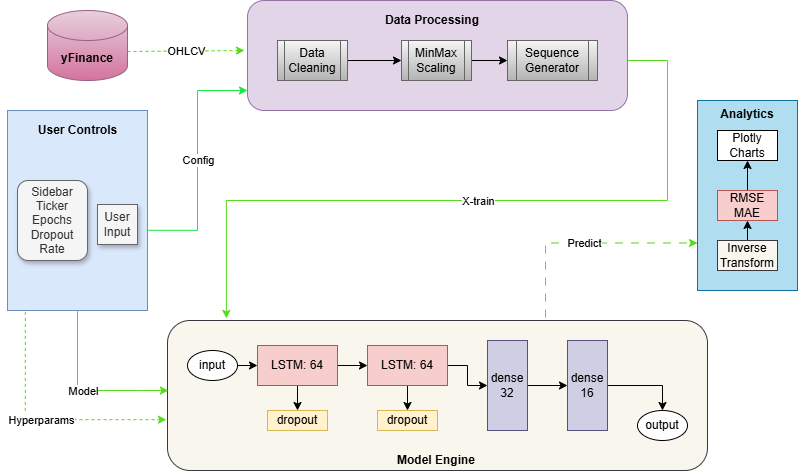

The diagram above was exported from draw.io. Its source (the exported page's mxGraphModel, read from the mxfile embedded in the PNG):
<mxGraphModel dx="933" dy="508" grid="1" gridSize="10" guides="1" tooltips="1" connect="1" arrows="1" fold="1" page="1" pageScale="1" pageWidth="827" pageHeight="1169" math="0" shadow="0">
  <root>
    <mxCell id="0" />
    <mxCell id="1" parent="0" />
    <mxCell id="vluWkRj5lvcKN8IFfrUL-1" parent="1" style="rounded=0;whiteSpace=wrap;html=1;fillColor=#dae8fc;strokeColor=#6c8ebf;" value="" vertex="1">
      <mxGeometry height="200" width="140" x="20" y="140" as="geometry" />
    </mxCell>
    <mxCell id="vluWkRj5lvcKN8IFfrUL-2" parent="1" style="rounded=1;whiteSpace=wrap;html=1;movable=1;resizable=1;rotatable=1;deletable=1;editable=1;locked=0;connectable=1;fillColor=#e1d5e7;strokeColor=#9673a6;" value="" vertex="1">
      <mxGeometry height="110" width="380" x="260" y="30" as="geometry" />
    </mxCell>
    <mxCell id="vluWkRj5lvcKN8IFfrUL-3" parent="1" style="rounded=1;whiteSpace=wrap;html=1;fillColor=#f9f7ed;strokeColor=#36393d;" value="" vertex="1">
      <mxGeometry height="150" width="540" x="180" y="350" as="geometry" />
    </mxCell>
    <mxCell id="vluWkRj5lvcKN8IFfrUL-4" parent="1" style="rounded=0;whiteSpace=wrap;html=1;fillColor=#b1ddf0;strokeColor=#10739e;" value="" vertex="1">
      <mxGeometry height="190" width="100" x="710" y="130" as="geometry" />
    </mxCell>
    <mxCell id="vluWkRj5lvcKN8IFfrUL-5" parent="1" style="shape=cylinder3;whiteSpace=wrap;html=1;boundedLbl=1;backgroundOutline=1;size=15;movable=1;resizable=1;rotatable=1;deletable=1;editable=1;locked=0;connectable=1;fillColor=#e6d0de;strokeColor=#996185;gradientColor=#d5739d;" value="&lt;b&gt;yFinance&lt;/b&gt;" vertex="1">
      <mxGeometry height="70" width="80" x="60" y="40" as="geometry" />
    </mxCell>
    <mxCell id="vluWkRj5lvcKN8IFfrUL-79" edge="1" parent="1" source="vluWkRj5lvcKN8IFfrUL-18" style="edgeStyle=orthogonalEdgeStyle;shape=wire;rounded=0;orthogonalLoop=1;jettySize=auto;html=1;exitX=1;exitY=0.5;exitDx=0;exitDy=0;entryX=0;entryY=0.5;entryDx=0;entryDy=0;dashed=1;" target="vluWkRj5lvcKN8IFfrUL-19">
      <mxGeometry relative="1" as="geometry" />
    </mxCell>
    <mxCell id="vluWkRj5lvcKN8IFfrUL-18" parent="1" style="shape=process;whiteSpace=wrap;html=1;backgroundOutline=1;fillColor=#f5f5f5;strokeColor=#666666;gradientColor=#b3b3b3;" value="Data&lt;div&gt;Cleaning&lt;/div&gt;" vertex="1">
      <mxGeometry height="40" width="70" x="290" y="70" as="geometry" />
    </mxCell>
    <mxCell id="vluWkRj5lvcKN8IFfrUL-80" edge="1" parent="1" source="vluWkRj5lvcKN8IFfrUL-19" style="edgeStyle=orthogonalEdgeStyle;shape=wire;rounded=0;orthogonalLoop=1;jettySize=auto;html=1;exitX=1;exitY=0.5;exitDx=0;exitDy=0;entryX=0;entryY=0.5;entryDx=0;entryDy=0;dashed=1;" target="vluWkRj5lvcKN8IFfrUL-20">
      <mxGeometry relative="1" as="geometry" />
    </mxCell>
    <mxCell id="vluWkRj5lvcKN8IFfrUL-19" parent="1" style="shape=process;whiteSpace=wrap;html=1;backgroundOutline=1;fillColor=#f5f5f5;gradientColor=#b3b3b3;strokeColor=#666666;" value="MinMax&lt;div&gt;Scaling&lt;/div&gt;" vertex="1">
      <mxGeometry height="40" width="70" x="414" y="70" as="geometry" />
    </mxCell>
    <mxCell id="vluWkRj5lvcKN8IFfrUL-20" parent="1" style="shape=process;whiteSpace=wrap;html=1;backgroundOutline=1;fillColor=#f5f5f5;gradientColor=#b3b3b3;strokeColor=#666666;" value="Sequence&lt;div&gt;Generator&lt;/div&gt;" vertex="1">
      <mxGeometry height="40" width="90" x="520" y="70" as="geometry" />
    </mxCell>
    <mxCell id="vluWkRj5lvcKN8IFfrUL-60" edge="1" parent="1" source="vluWkRj5lvcKN8IFfrUL-21" style="edgeStyle=orthogonalEdgeStyle;shape=wire;rounded=0;orthogonalLoop=1;jettySize=auto;html=1;exitX=1;exitY=0.5;exitDx=0;exitDy=0;entryX=0;entryY=0.5;entryDx=0;entryDy=0;dashed=1;" target="vluWkRj5lvcKN8IFfrUL-22">
      <mxGeometry relative="1" as="geometry" />
    </mxCell>
    <mxCell id="vluWkRj5lvcKN8IFfrUL-21" parent="1" style="ellipse;whiteSpace=wrap;html=1;" value="input" vertex="1">
      <mxGeometry height="30" width="50" x="200" y="380" as="geometry" />
    </mxCell>
    <mxCell id="vluWkRj5lvcKN8IFfrUL-59" edge="1" parent="1" source="vluWkRj5lvcKN8IFfrUL-22" style="edgeStyle=orthogonalEdgeStyle;shape=wire;rounded=0;orthogonalLoop=1;jettySize=auto;html=1;exitX=1;exitY=0.5;exitDx=0;exitDy=0;entryX=0;entryY=0.5;entryDx=0;entryDy=0;dashed=1;" target="vluWkRj5lvcKN8IFfrUL-23">
      <mxGeometry relative="1" as="geometry" />
    </mxCell>
    <mxCell id="vluWkRj5lvcKN8IFfrUL-69" edge="1" parent="1" source="vluWkRj5lvcKN8IFfrUL-22" style="edgeStyle=orthogonalEdgeStyle;shape=wire;rounded=0;orthogonalLoop=1;jettySize=auto;html=1;exitX=0.5;exitY=1;exitDx=0;exitDy=0;entryX=0.5;entryY=0;entryDx=0;entryDy=0;dashed=1;" target="vluWkRj5lvcKN8IFfrUL-26">
      <mxGeometry relative="1" as="geometry" />
    </mxCell>
    <mxCell id="vluWkRj5lvcKN8IFfrUL-22" parent="1" style="rounded=0;whiteSpace=wrap;html=1;fillColor=#f8cecc;strokeColor=#b85450;" value="LSTM: 64" vertex="1">
      <mxGeometry height="40" width="80" x="270" y="375" as="geometry" />
    </mxCell>
    <mxCell id="vluWkRj5lvcKN8IFfrUL-65" edge="1" parent="1" source="vluWkRj5lvcKN8IFfrUL-23" style="edgeStyle=orthogonalEdgeStyle;shape=wire;rounded=0;orthogonalLoop=1;jettySize=auto;html=1;exitX=1;exitY=0.5;exitDx=0;exitDy=0;entryX=0;entryY=0.5;entryDx=0;entryDy=0;dashed=1;" target="vluWkRj5lvcKN8IFfrUL-24">
      <mxGeometry relative="1" as="geometry" />
    </mxCell>
    <mxCell id="vluWkRj5lvcKN8IFfrUL-70" edge="1" parent="1" source="vluWkRj5lvcKN8IFfrUL-23" style="edgeStyle=orthogonalEdgeStyle;shape=wire;rounded=0;orthogonalLoop=1;jettySize=auto;html=1;exitX=0.5;exitY=1;exitDx=0;exitDy=0;entryX=0.5;entryY=0;entryDx=0;entryDy=0;dashed=1;" target="vluWkRj5lvcKN8IFfrUL-27">
      <mxGeometry relative="1" as="geometry" />
    </mxCell>
    <mxCell id="vluWkRj5lvcKN8IFfrUL-23" parent="1" style="rounded=0;whiteSpace=wrap;html=1;fillColor=#f8cecc;strokeColor=#b85450;" value="LSTM: 64" vertex="1">
      <mxGeometry height="40" width="80" x="380" y="375" as="geometry" />
    </mxCell>
    <mxCell id="vluWkRj5lvcKN8IFfrUL-66" edge="1" parent="1" source="vluWkRj5lvcKN8IFfrUL-24" style="edgeStyle=orthogonalEdgeStyle;shape=wire;rounded=0;orthogonalLoop=1;jettySize=auto;html=1;exitX=1;exitY=0.5;exitDx=0;exitDy=0;dashed=1;" target="vluWkRj5lvcKN8IFfrUL-25">
      <mxGeometry relative="1" as="geometry" />
    </mxCell>
    <mxCell id="vluWkRj5lvcKN8IFfrUL-24" parent="1" style="rounded=0;whiteSpace=wrap;html=1;fillColor=#d0cee2;strokeColor=#56517e;" value="dense&lt;div&gt;32&lt;/div&gt;" vertex="1">
      <mxGeometry height="90" width="40" x="500" y="370" as="geometry" />
    </mxCell>
    <mxCell id="vluWkRj5lvcKN8IFfrUL-68" edge="1" parent="1" source="vluWkRj5lvcKN8IFfrUL-25" style="edgeStyle=orthogonalEdgeStyle;shape=wire;rounded=0;orthogonalLoop=1;jettySize=auto;html=1;exitX=1;exitY=0.5;exitDx=0;exitDy=0;entryX=0.5;entryY=0;entryDx=0;entryDy=0;dashed=1;" target="vluWkRj5lvcKN8IFfrUL-28">
      <mxGeometry relative="1" as="geometry" />
    </mxCell>
    <mxCell id="vluWkRj5lvcKN8IFfrUL-25" parent="1" style="rounded=0;whiteSpace=wrap;html=1;fillColor=#d0cee2;strokeColor=#56517e;" value="dense&lt;div&gt;16&lt;/div&gt;" vertex="1">
      <mxGeometry height="90" width="40" x="580" y="370" as="geometry" />
    </mxCell>
    <mxCell id="vluWkRj5lvcKN8IFfrUL-26" parent="1" style="rounded=0;whiteSpace=wrap;html=1;fillColor=#fff2cc;strokeColor=#d6b656;" value="dropout" vertex="1">
      <mxGeometry height="20" width="60" x="280" y="440" as="geometry" />
    </mxCell>
    <mxCell id="vluWkRj5lvcKN8IFfrUL-27" parent="1" style="rounded=0;whiteSpace=wrap;html=1;fillColor=#fff2cc;strokeColor=#d6b656;" value="dropout" vertex="1">
      <mxGeometry height="20" width="60" x="390" y="440" as="geometry" />
    </mxCell>
    <mxCell id="vluWkRj5lvcKN8IFfrUL-28" parent="1" style="ellipse;whiteSpace=wrap;html=1;" value="output" vertex="1">
      <mxGeometry height="30" width="50" x="650" y="440" as="geometry" />
    </mxCell>
    <mxCell id="vluWkRj5lvcKN8IFfrUL-30" parent="1" style="rounded=0;whiteSpace=wrap;html=1;" value="Plotly&lt;div&gt;Charts&lt;/div&gt;" vertex="1">
      <mxGeometry height="30" width="60" x="730" y="160" as="geometry" />
    </mxCell>
    <mxCell id="vluWkRj5lvcKN8IFfrUL-83" edge="1" parent="1" source="vluWkRj5lvcKN8IFfrUL-31" style="edgeStyle=orthogonalEdgeStyle;shape=wire;rounded=0;orthogonalLoop=1;jettySize=auto;html=1;exitX=0.5;exitY=0;exitDx=0;exitDy=0;entryX=0.5;entryY=1;entryDx=0;entryDy=0;dashed=1;" target="vluWkRj5lvcKN8IFfrUL-30">
      <mxGeometry relative="1" as="geometry" />
    </mxCell>
    <mxCell id="vluWkRj5lvcKN8IFfrUL-31" parent="1" style="rounded=0;whiteSpace=wrap;html=1;fillColor=#f8cecc;strokeColor=#b85450;" value="RMSE&lt;div&gt;MAE&lt;/div&gt;" vertex="1">
      <mxGeometry height="30" width="60" x="730" y="220" as="geometry" />
    </mxCell>
    <mxCell id="vluWkRj5lvcKN8IFfrUL-82" edge="1" parent="1" source="vluWkRj5lvcKN8IFfrUL-32" style="edgeStyle=orthogonalEdgeStyle;shape=wire;rounded=0;orthogonalLoop=1;jettySize=auto;html=1;exitX=0.5;exitY=0;exitDx=0;exitDy=0;entryX=0.5;entryY=1;entryDx=0;entryDy=0;dashed=1;" target="vluWkRj5lvcKN8IFfrUL-31">
      <mxGeometry relative="1" as="geometry" />
    </mxCell>
    <mxCell id="vluWkRj5lvcKN8IFfrUL-32" parent="1" style="rounded=0;whiteSpace=wrap;html=1;fillColor=#f9f7ed;strokeColor=#36393d;" value="Inverse&lt;div&gt;Transform&lt;/div&gt;" vertex="1">
      <mxGeometry height="30" width="60" x="730" y="270" as="geometry" />
    </mxCell>
    <mxCell id="vluWkRj5lvcKN8IFfrUL-42" edge="1" parent="1" style="endArrow=classic;html=1;rounded=0;dashed=1;strokeColor=light-dark(#57DB1F,#EDEDED);" value="">
      <mxGeometry relative="1" as="geometry">
        <mxPoint x="140" y="81" as="sourcePoint" />
        <mxPoint x="257" y="80" as="targetPoint" />
      </mxGeometry>
    </mxCell>
    <mxCell id="vluWkRj5lvcKN8IFfrUL-43" connectable="0" parent="vluWkRj5lvcKN8IFfrUL-42" style="edgeLabel;resizable=0;html=1;;align=center;verticalAlign=middle;dashed=1;" value="OHLCV" vertex="1">
      <mxGeometry relative="1" as="geometry" />
    </mxCell>
    <mxCell id="vluWkRj5lvcKN8IFfrUL-46" edge="1" parent="1" source="vluWkRj5lvcKN8IFfrUL-1" style="endArrow=classic;html=1;rounded=0;edgeStyle=orthogonalEdgeStyle;entryX=0;entryY=0.818;entryDx=0;entryDy=0;entryPerimeter=0;exitX=1.007;exitY=0.599;exitDx=0;exitDy=0;exitPerimeter=0;strokeColor=light-dark(#19e642, #ededed);" target="vluWkRj5lvcKN8IFfrUL-2" value="">
      <mxGeometry relative="1" as="geometry">
        <mxPoint x="160" y="200" as="sourcePoint" />
        <mxPoint x="280" y="200" as="targetPoint" />
      </mxGeometry>
    </mxCell>
    <mxCell id="vluWkRj5lvcKN8IFfrUL-47" connectable="0" parent="vluWkRj5lvcKN8IFfrUL-46" style="edgeLabel;resizable=0;html=1;;align=center;verticalAlign=middle;dashed=1;" value="Config" vertex="1">
      <mxGeometry relative="1" as="geometry" />
    </mxCell>
    <mxCell id="vluWkRj5lvcKN8IFfrUL-48" edge="1" parent="1" style="endArrow=classic;html=1;rounded=0;edgeStyle=orthogonalEdgeStyle;exitX=0.422;exitY=1.003;exitDx=0;exitDy=0;exitPerimeter=0;strokeColor=#57DB1F;" value="">
      <mxGeometry relative="1" as="geometry">
        <Array as="points">
          <mxPoint x="89.92" y="420" />
          <mxPoint x="150.92" y="420" />
        </Array>
        <mxPoint x="89.99999999999993" y="340.6" as="sourcePoint" />
        <mxPoint x="180.92" y="420" as="targetPoint" />
      </mxGeometry>
    </mxCell>
    <mxCell id="vluWkRj5lvcKN8IFfrUL-49" connectable="0" parent="vluWkRj5lvcKN8IFfrUL-48" style="edgeLabel;resizable=0;html=1;;align=center;verticalAlign=middle;dashed=1;" value="Model" vertex="1">
      <mxGeometry relative="1" as="geometry" />
    </mxCell>
    <mxCell id="vluWkRj5lvcKN8IFfrUL-52" parent="1" style="text;html=1;whiteSpace=wrap;strokeColor=none;fillColor=none;align=center;verticalAlign=middle;rounded=0;" value="&lt;b&gt;Data Processing&lt;/b&gt;" vertex="1">
      <mxGeometry height="20" width="170" x="360" y="40" as="geometry" />
    </mxCell>
    <mxCell id="vluWkRj5lvcKN8IFfrUL-53" parent="1" style="text;html=1;whiteSpace=wrap;strokeColor=none;fillColor=none;align=center;verticalAlign=middle;rounded=0;" value="&lt;b&gt;Model Engine&lt;/b&gt;" vertex="1">
      <mxGeometry height="20" width="170" x="364" y="480" as="geometry" />
    </mxCell>
    <mxCell id="vluWkRj5lvcKN8IFfrUL-55" parent="1" style="text;html=1;whiteSpace=wrap;strokeColor=none;fillColor=none;align=center;verticalAlign=middle;rounded=0;" value="&lt;b&gt;User Controls&lt;/b&gt;" vertex="1">
      <mxGeometry height="20" width="155" x="12.5" y="150" as="geometry" />
    </mxCell>
    <mxCell id="vluWkRj5lvcKN8IFfrUL-72" edge="1" parent="1" style="endArrow=classic;html=1;rounded=0;edgeStyle=orthogonalEdgeStyle;entryX=0.109;entryY=-0.014;entryDx=0;entryDy=0;entryPerimeter=0;strokeColor=light-dark(#57DB1F,#EDEDED);" target="vluWkRj5lvcKN8IFfrUL-3" value="">
      <mxGeometry relative="1" as="geometry">
        <Array as="points">
          <mxPoint x="680" y="90" />
          <mxPoint x="680" y="230" />
          <mxPoint x="239" y="230" />
        </Array>
        <mxPoint x="640" y="90" as="sourcePoint" />
        <mxPoint x="390" y="230" as="targetPoint" />
      </mxGeometry>
    </mxCell>
    <mxCell id="vluWkRj5lvcKN8IFfrUL-73" connectable="0" parent="vluWkRj5lvcKN8IFfrUL-72" style="edgeLabel;resizable=0;html=1;;align=center;verticalAlign=middle;dashed=1;" value="X-train" vertex="1">
      <mxGeometry relative="1" as="geometry" />
    </mxCell>
    <mxCell id="vluWkRj5lvcKN8IFfrUL-77" edge="1" parent="1" source="vluWkRj5lvcKN8IFfrUL-3" style="endArrow=classic;html=1;rounded=0;dashed=1;exitX=0.7;exitY=-0.02;exitDx=0;exitDy=0;exitPerimeter=0;edgeStyle=orthogonalEdgeStyle;entryX=0;entryY=0.75;entryDx=0;entryDy=0;dashPattern=8 8;strokeColor=#57DB1F;" target="vluWkRj5lvcKN8IFfrUL-4" value="">
      <mxGeometry relative="1" as="geometry">
        <mxPoint x="560" y="340" as="sourcePoint" />
        <mxPoint x="660" y="340" as="targetPoint" />
      </mxGeometry>
    </mxCell>
    <mxCell id="vluWkRj5lvcKN8IFfrUL-78" connectable="0" parent="vluWkRj5lvcKN8IFfrUL-77" style="edgeLabel;resizable=0;html=1;;align=center;verticalAlign=middle;dashed=1;" value="Predict" vertex="1">
      <mxGeometry relative="1" as="geometry" />
    </mxCell>
    <mxCell id="vluWkRj5lvcKN8IFfrUL-84" parent="1" style="text;html=1;whiteSpace=wrap;strokeColor=none;fillColor=none;align=center;verticalAlign=middle;rounded=0;" value="&lt;b&gt;Analytics&lt;/b&gt;" vertex="1">
      <mxGeometry height="20" width="90" x="715" y="134" as="geometry" />
    </mxCell>
    <mxCell id="vluWkRj5lvcKN8IFfrUL-86" parent="1" style="rounded=1;whiteSpace=wrap;html=1;shadow=1;fillColor=#f5f5f5;fontColor=#333333;strokeColor=#666666;" value="Sidebar&lt;div&gt;Ticker&lt;/div&gt;&lt;div&gt;Epochs&lt;/div&gt;&lt;div&gt;Dropout Rate&lt;/div&gt;" vertex="1">
      <mxGeometry height="80" width="70" x="30" y="210" as="geometry" />
    </mxCell>
    <mxCell id="vluWkRj5lvcKN8IFfrUL-87" parent="1" style="rounded=0;whiteSpace=wrap;html=1;shadow=1;fillColor=#f5f5f5;fontColor=#333333;strokeColor=#666666;" value="User&lt;div&gt;Input&lt;/div&gt;" vertex="1">
      <mxGeometry height="40" width="40" x="110" y="234" as="geometry" />
    </mxCell>
    <mxCell id="vluWkRj5lvcKN8IFfrUL-92" edge="1" parent="1" source="vluWkRj5lvcKN8IFfrUL-1" style="endArrow=classic;html=1;rounded=0;dashed=1;edgeStyle=orthogonalEdgeStyle;exitX=0.127;exitY=1.007;exitDx=0;exitDy=0;exitPerimeter=0;entryX=-0.002;entryY=0.661;entryDx=0;entryDy=0;entryPerimeter=0;strokeColor=light-dark(#57DB1F,#EDEDED);startSize=11;" target="vluWkRj5lvcKN8IFfrUL-3" value="">
      <mxGeometry relative="1" as="geometry">
        <Array as="points">
          <mxPoint x="38" y="449" />
        </Array>
        <mxPoint x="40" y="460" as="sourcePoint" />
        <mxPoint x="140" y="458.75" as="targetPoint" />
      </mxGeometry>
    </mxCell>
    <mxCell id="vluWkRj5lvcKN8IFfrUL-93" connectable="0" parent="vluWkRj5lvcKN8IFfrUL-92" style="edgeLabel;resizable=0;html=1;;align=center;verticalAlign=middle;dashed=1;" value="Hyperparams" vertex="1">
      <mxGeometry relative="1" as="geometry" />
    </mxCell>
  </root>
</mxGraphModel>